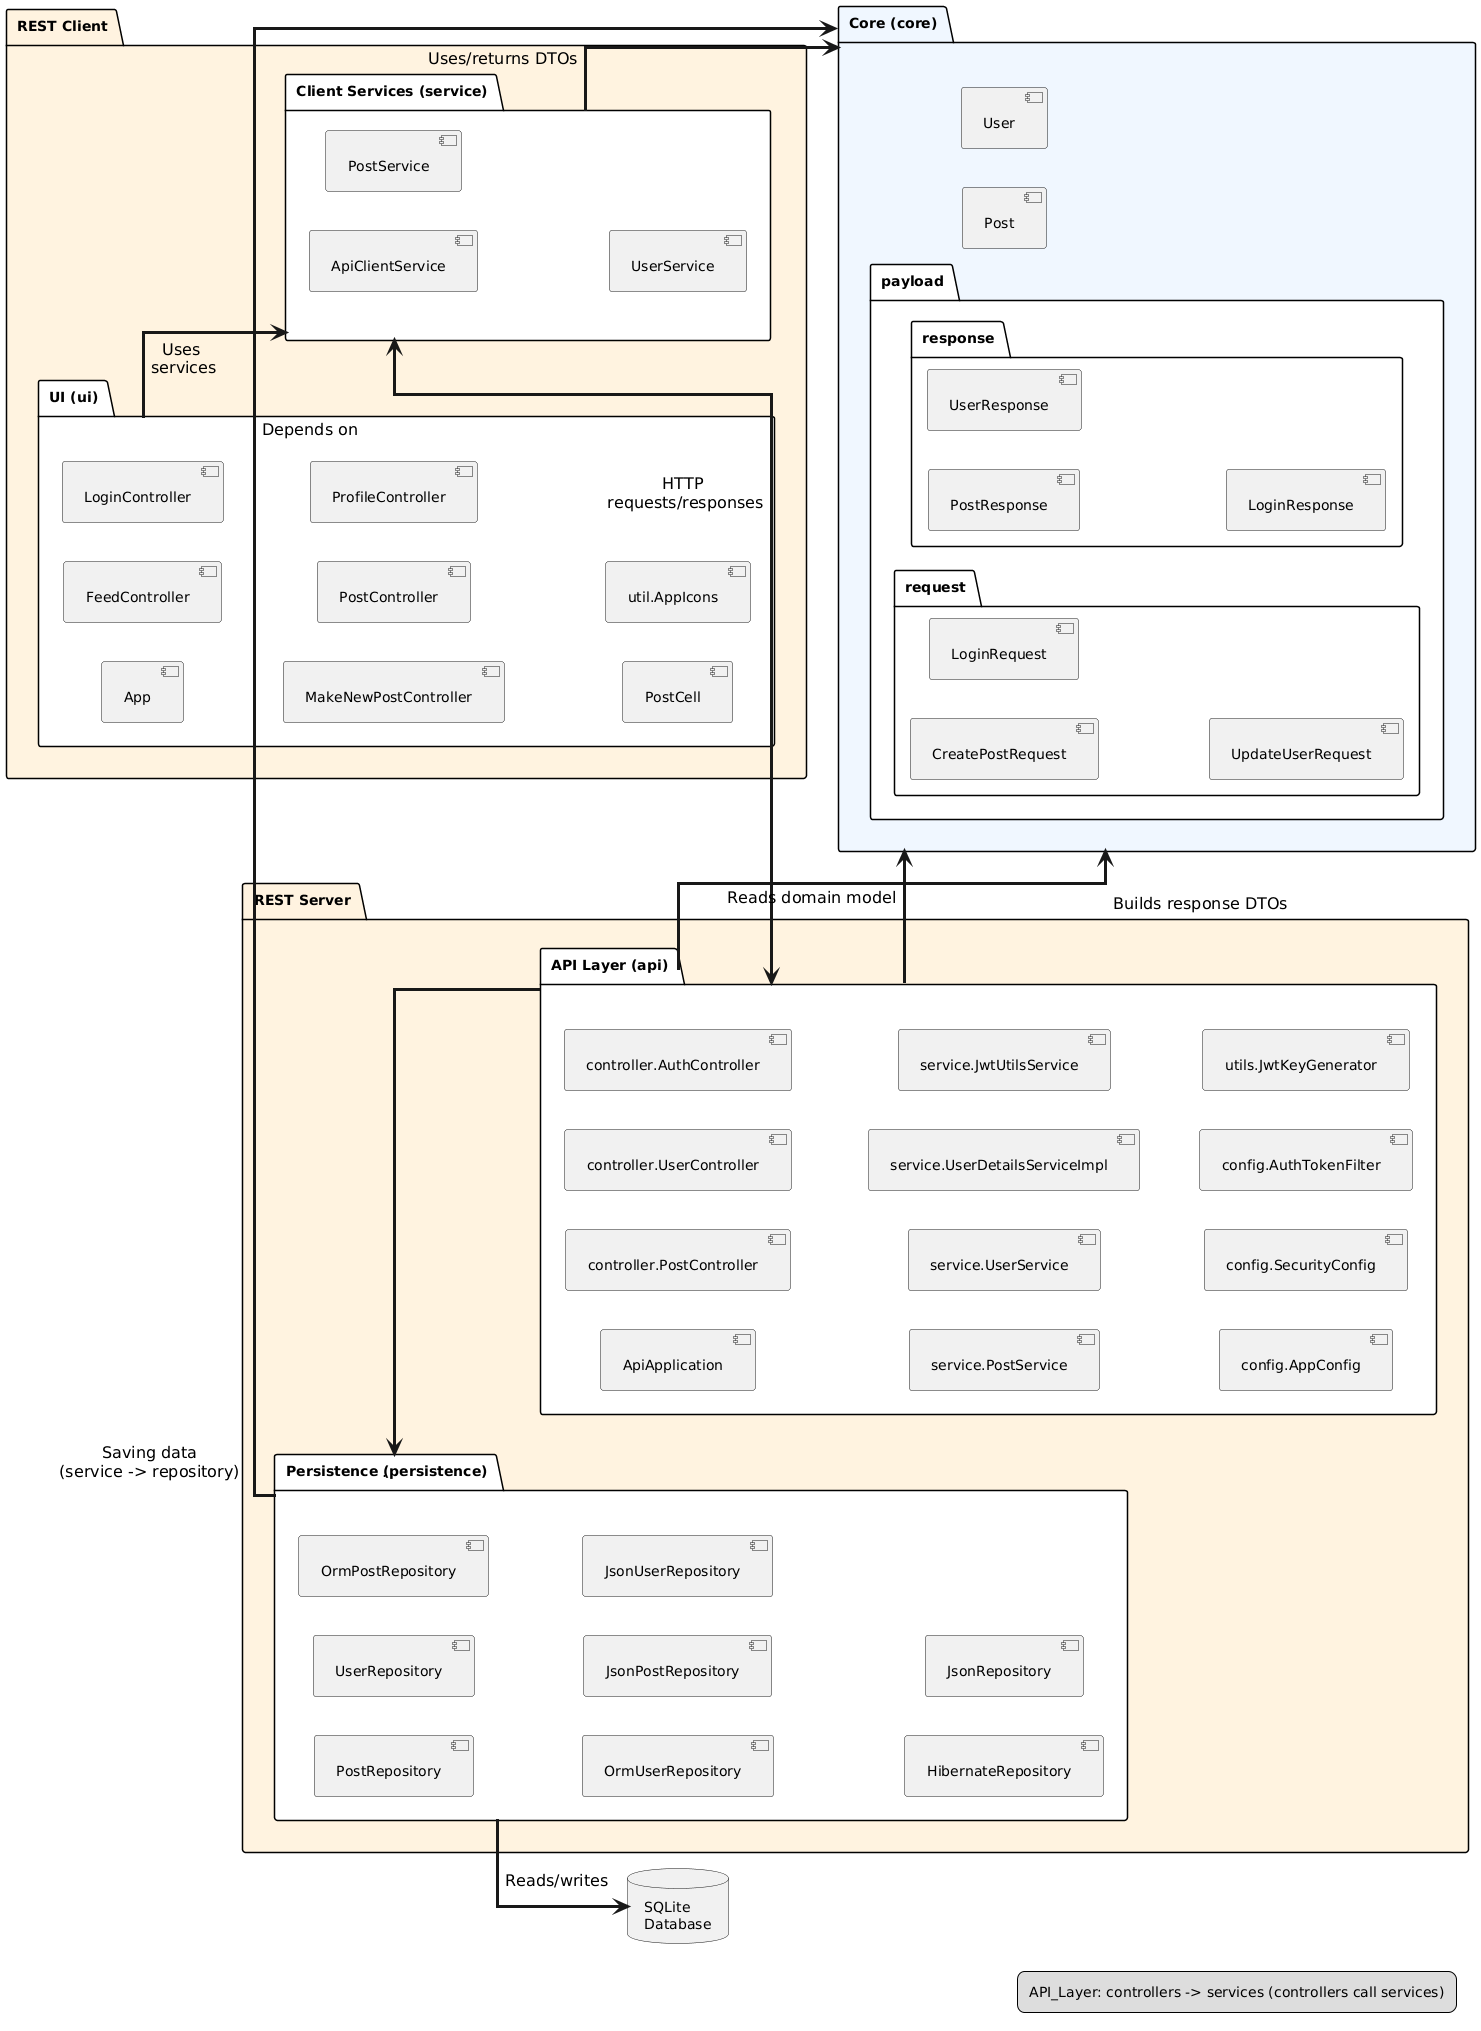

The diagram above was rendered by PlantUML. Its source (embedded in the PNG):
@startuml
skinparam linetype ortho
skinparam padding 7
skinparam ArrowFontSize 16
skinparam ArrowThickness 3
skinparam nodesep 40
left to right direction

package "REST Client" as REST_CLIENT #FFF3E0{
  package "UI (ui)" as UI_JavaFX #FFFFFF{
    [App]
    [FeedController]
    [LoginController]
    [MakeNewPostController]
    [PostController]
    [ProfileController]
    [PostCell]
    [util.AppIcons]
  }

  package "Client Services (service)" as Client_Services #FFFFFF{
    [ApiClientService]
    [PostService]
    [UserService]
  }
}

package "REST Server" as REST_SERVER #FFF3E0{
  package "API Layer (api)" as API_Layer #FFFFFF{
    [ApiApplication]
    [controller.PostController]
    [controller.UserController]
    [controller.AuthController]
    [service.PostService]
    [service.UserService]
    [service.UserDetailsServiceImpl]
    [service.JwtUtilsService]
    [config.AppConfig]
    [config.SecurityConfig]
    [config.AuthTokenFilter]
    [utils.JwtKeyGenerator]
  }

  package "Persistence (persistence)" as Persistence #FFFFFF{
    [PostRepository]
    [UserRepository]
    [OrmPostRepository]
    [OrmUserRepository]
    [JsonPostRepository]
    [JsonUserRepository]
    [HibernateRepository]
    [JsonRepository]
  }
}

package "Core (core)" as Core #f0f7ff{
    [Post]
    [User]
    package payload #FFFFFF {
        package request #FFFFFF {
            [CreatePostRequest]
            [LoginRequest]
            [UpdateUserRequest]
        }
        package response #FFFFFF {
            [PostResponse]
            [UserResponse]
            [LoginResponse]
        }
    }
}

database "SQLite\nDatabase" as SQLite_DB


UI_JavaFX --> Client_Services :    Uses \nservices
Client_Services -right-> Core : Uses/returns DTOs
Client_Services <--> API_Layer : \nHTTP \nrequests/responses


Persistence <-- API_Layer : \n\n\n\n\n\n\n\n\n\n\n\n\n\n\n\n\n\nSaving data                             \n(service -> repository)                            .
Persistence --> Core : \n\nDepends on
API_Layer --> Core : \n\n\n\n\n\n\n\n\n\n\nBuilds response DTOs
API_Layer --> Core : \n\n\n\n\n\n\n\n\n\n\n\n\n\n\nReads domain model
Persistence --> SQLite_DB : \n\n\n\n\n\n\n\nReads/writes

legend right
API_Layer: controllers -> services (controllers call services)
end legend
@enduml